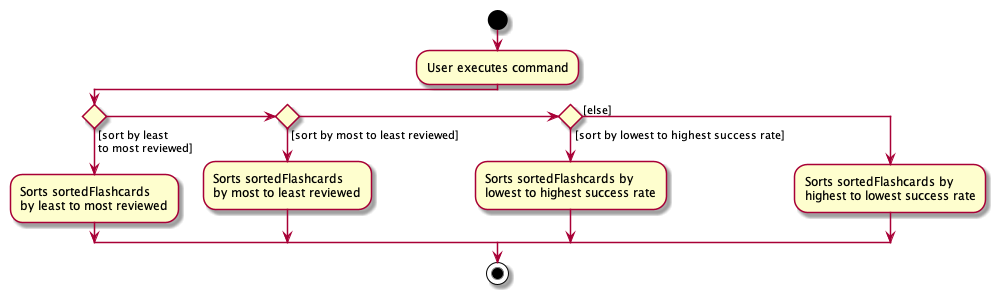

The diagram above was rendered by PlantUML. Its source (embedded in the PNG):
@startuml
scale 0.5
start
:User executes command;


if () then ([sort by least
to most reviewed])
    :Sorts sortedFlashcards
    by least to most reviewed;
elseif () then ([sort by most to least reviewed])
       :Sorts sortedFlashcards
       by most to least reviewed;
elseif () then ([sort by lowest to highest success rate])
    :Sorts sortedFlashcards by
    lowest to highest success rate;
else ([else])
    :Sorts sortedFlashcards by
    highest to lowest success rate;
endif
stop
@enduml